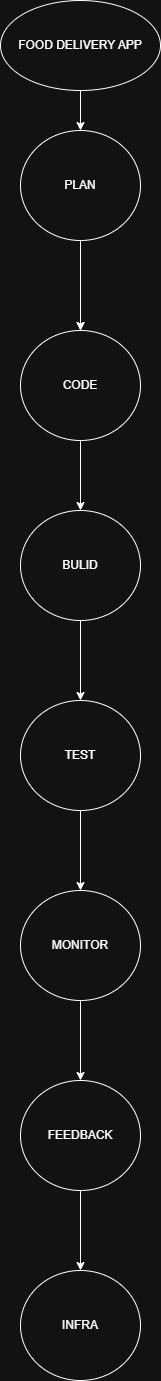

The diagram above was exported from draw.io. Its source (the exported page's mxGraphModel, read from the mxfile embedded in the PNG):
<mxGraphModel dx="1737" dy="937" grid="1" gridSize="10" guides="1" tooltips="1" connect="1" arrows="1" fold="1" page="1" pageScale="1" pageWidth="827" pageHeight="1169" math="0" shadow="0">
  <root>
    <mxCell id="0" />
    <mxCell id="1" parent="0" />
    <mxCell id="WarTRM66R0F1zks2hjO5-16" edge="1" parent="1" source="WarTRM66R0F1zks2hjO5-1" style="edgeStyle=orthogonalEdgeStyle;rounded=0;orthogonalLoop=1;jettySize=auto;html=1;" target="WarTRM66R0F1zks2hjO5-2" value="">
      <mxGeometry relative="1" as="geometry" />
    </mxCell>
    <mxCell id="WarTRM66R0F1zks2hjO5-1" parent="1" style="ellipse;whiteSpace=wrap;html=1;" value="FOOD DELIVERY APP" vertex="1">
      <mxGeometry height="90" width="160" x="320" y="40" as="geometry" />
    </mxCell>
    <mxCell id="WarTRM66R0F1zks2hjO5-5" edge="1" parent="1" source="WarTRM66R0F1zks2hjO5-2" style="edgeStyle=orthogonalEdgeStyle;rounded=0;orthogonalLoop=1;jettySize=auto;html=1;" target="WarTRM66R0F1zks2hjO5-4" value="">
      <mxGeometry relative="1" as="geometry" />
    </mxCell>
    <mxCell id="WarTRM66R0F1zks2hjO5-17" edge="1" parent="1" source="WarTRM66R0F1zks2hjO5-2" style="edgeStyle=orthogonalEdgeStyle;rounded=0;orthogonalLoop=1;jettySize=auto;html=1;" target="WarTRM66R0F1zks2hjO5-4" value="">
      <mxGeometry relative="1" as="geometry" />
    </mxCell>
    <mxCell id="WarTRM66R0F1zks2hjO5-2" parent="1" style="ellipse;whiteSpace=wrap;html=1;" value="PLAN" vertex="1">
      <mxGeometry height="110" width="120" x="340" y="170" as="geometry" />
    </mxCell>
    <mxCell id="WarTRM66R0F1zks2hjO5-7" edge="1" parent="1" source="WarTRM66R0F1zks2hjO5-4" style="edgeStyle=orthogonalEdgeStyle;rounded=0;orthogonalLoop=1;jettySize=auto;html=1;" target="WarTRM66R0F1zks2hjO5-6" value="">
      <mxGeometry relative="1" as="geometry" />
    </mxCell>
    <mxCell id="WarTRM66R0F1zks2hjO5-4" parent="1" style="ellipse;whiteSpace=wrap;html=1;" value="CODE" vertex="1">
      <mxGeometry height="110" width="120" x="340" y="370" as="geometry" />
    </mxCell>
    <mxCell id="WarTRM66R0F1zks2hjO5-9" edge="1" parent="1" source="WarTRM66R0F1zks2hjO5-6" style="edgeStyle=orthogonalEdgeStyle;rounded=0;orthogonalLoop=1;jettySize=auto;html=1;" target="WarTRM66R0F1zks2hjO5-8" value="">
      <mxGeometry relative="1" as="geometry" />
    </mxCell>
    <mxCell id="WarTRM66R0F1zks2hjO5-6" parent="1" style="ellipse;whiteSpace=wrap;html=1;" value="BULID" vertex="1">
      <mxGeometry height="110" width="120" x="340" y="550" as="geometry" />
    </mxCell>
    <mxCell id="WarTRM66R0F1zks2hjO5-11" edge="1" parent="1" source="WarTRM66R0F1zks2hjO5-8" style="edgeStyle=orthogonalEdgeStyle;rounded=0;orthogonalLoop=1;jettySize=auto;html=1;" target="WarTRM66R0F1zks2hjO5-10" value="">
      <mxGeometry relative="1" as="geometry" />
    </mxCell>
    <mxCell id="WarTRM66R0F1zks2hjO5-8" parent="1" style="ellipse;whiteSpace=wrap;html=1;" value="TEST" vertex="1">
      <mxGeometry height="110" width="120" x="340" y="740" as="geometry" />
    </mxCell>
    <mxCell id="WarTRM66R0F1zks2hjO5-13" edge="1" parent="1" source="WarTRM66R0F1zks2hjO5-10" style="edgeStyle=orthogonalEdgeStyle;rounded=0;orthogonalLoop=1;jettySize=auto;html=1;" target="WarTRM66R0F1zks2hjO5-12" value="">
      <mxGeometry relative="1" as="geometry" />
    </mxCell>
    <mxCell id="WarTRM66R0F1zks2hjO5-10" parent="1" style="ellipse;whiteSpace=wrap;html=1;" value="MONITOR" vertex="1">
      <mxGeometry height="110" width="120" x="340" y="930" as="geometry" />
    </mxCell>
    <mxCell id="WarTRM66R0F1zks2hjO5-15" edge="1" parent="1" source="WarTRM66R0F1zks2hjO5-12" style="edgeStyle=orthogonalEdgeStyle;rounded=0;orthogonalLoop=1;jettySize=auto;html=1;" target="WarTRM66R0F1zks2hjO5-14" value="">
      <mxGeometry relative="1" as="geometry" />
    </mxCell>
    <mxCell id="WarTRM66R0F1zks2hjO5-12" parent="1" style="ellipse;whiteSpace=wrap;html=1;" value="FEEDBACK" vertex="1">
      <mxGeometry height="110" width="120" x="340" y="1120" as="geometry" />
    </mxCell>
    <mxCell id="WarTRM66R0F1zks2hjO5-14" parent="1" style="ellipse;whiteSpace=wrap;html=1;" value="INFRA" vertex="1">
      <mxGeometry height="110" width="120" x="340" y="1310" as="geometry" />
    </mxCell>
  </root>
</mxGraphModel>